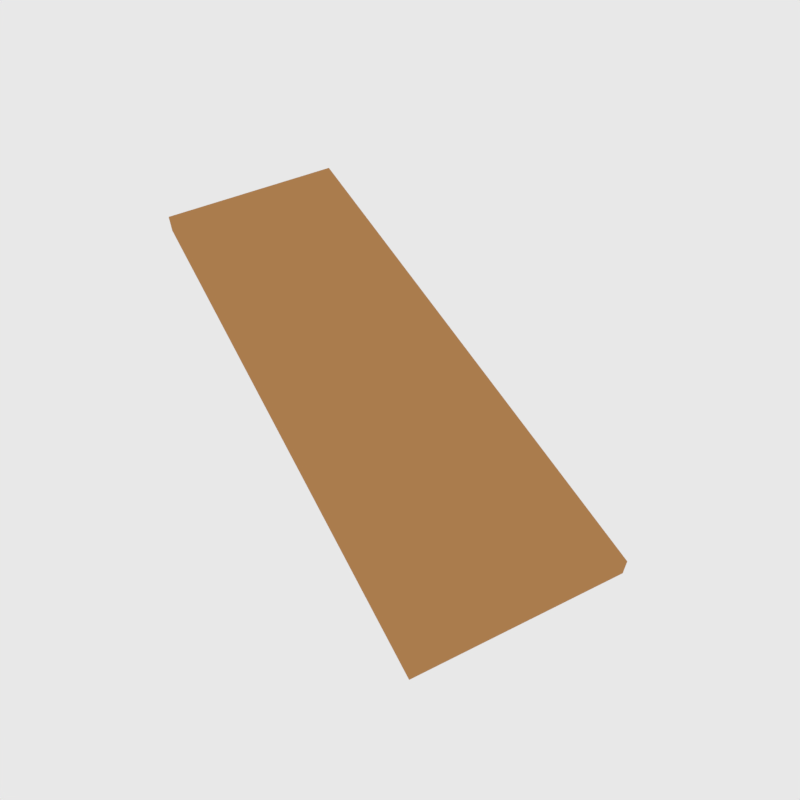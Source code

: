 # Source: Track.blend  (saved by Blender 5.1.30; exported with 4.5.12 LTS)
import bpy
from mathutils import Matrix  # noqa: F401  (used for matrix-valued properties, if any)

bpy.ops.wm.read_factory_settings(use_empty=True)
scene = bpy.context.scene
scene.name = 'Scene'

# ---- collections
col_track = bpy.data.collections.new('Track'); scene.collection.children.link(col_track)

# ---- materials (node trees are filled in below, after node groups)
mat_material_008 = bpy.data.materials.new('Material.008')
mat_material_008.alpha_threshold = 0.0
mat_material_008.use_backface_culling_lightprobe_volume = False
mat_material_008.use_transparent_shadow = False
mat_material_008.diffuse_color = (0.4969, 0.2503, 0.09275, 1.0)
mat_material_008.roughness = 0.5

# ---- material node trees
mat_material_008.use_nodes = True; mat_material_008.node_tree.nodes.clear()
_N = mat_material_008.node_tree.nodes; _L = mat_material_008.node_tree.links
n0 = _N.new('NodeFrame'); n0.name = 'Frame'; n0.location = (0, 0)
n0.label = 'Versioning: Use Nodes was removed'
n0.width = 150
n1 = _N.new('ShaderNodeOutputMaterial'); n1.name = 'Material Output'; n1.location = (480, 0)
n1.target = 'EEVEE'
n2 = _N.new('ShaderNodeBsdfPrincipled'); n2.name = 'Principled BSDF'; n2.location = (0, 0)
n2.subsurface_method = 'BURLEY'
n2.inputs[0].default_value = (0.4969, 0.2503, 0.09275, 1.0)
n3 = _N.new('ShaderNodeOutputMaterial'); n3.name = 'Material Output.001'; n3.location = (450, 0)
n3.target = 'CYCLES'
n4 = _N.new('ShaderNodeBsdfDiffuse'); n4.name = 'Diffuse BSDF'; n4.location = (0, 0)
n4.inputs[0].default_value = (0.4969, 0.2503, 0.09275, 1.0)
n1.parent = n0
n2.parent = n0
n3.parent = n0
n4.parent = n0
_L.new(n2.outputs[0], n1.inputs[0])
_L.new(n4.outputs[0], n3.inputs[0])
n1.is_active_output = True

# ---- world
world_world = bpy.data.worlds.new('World'); scene.world = world_world
world_world.use_nodes = True; world_world.node_tree.nodes.clear()
_N = world_world.node_tree.nodes; _L = world_world.node_tree.links
n0 = _N.new('ShaderNodeOutputWorld'); n0.name = 'World Output'; n0.location = (280, 0)
n1 = _N.new('ShaderNodeBackground'); n1.name = 'Background'; n1.location = (0, 0)
n1.inputs[0].default_value = (0.8088, 0.8088, 0.8088, 1.0)
n2 = _N.new('NodeFrame'); n2.name = 'Frame'; n2.location = (0, 0)
n2.label = 'Versioning: Use Nodes was removed'
n2.width = 150
n0.parent = n2
n1.parent = n2
_L.new(n1.outputs[0], n0.inputs[0])
n0.is_active_output = True
world_world.color = (0.05088, 0.05088, 0.05088)
world_world.use_sun_shadow = False
world_world.sun_shadow_jitter_overblur = 0.0
world_world.cycles.sampling_method = 'MANUAL'

# ---- cameras
cam_camera = bpy.data.cameras.new('Camera')
cam_camera.clip_end = 100.0
cam_camera.lens = 35.0
cam_camera.sensor_width = 32.0
cam_camera.sensor_height = 18.0
cam_camera.ortho_scale = 7.314
cam_camera.dof.focus_distance = 0.0
cam_camera.dof.aperture_fstop = 128.0

# ---- lights
light_light = bpy.data.lights.new('Light', 'POINT')
light_light.energy = 0.0
light_light.shadow_soft_size = 0.1

# ---- meshes
me_cube_029 = bpy.data.meshes.new('Cube.029')
me_cube_029.from_pydata([(-1.0, -1.0, -1.0), (-1.0, -1.0, 1.0), (-1.0, 1.0, -1.0), (-1.0, 1.0, 1.0), (1.0, -1.0, -1.0), (1.0, -1.0, 1.0), (1.0, 1.0, -1.0), (1.0, 1.0, 1.0)], [], [(1, 3, 2, 0), (3, 7, 6, 2), (7, 5, 4, 6), (5, 1, 0, 4), (0, 2, 6, 4), (5, 7, 3, 1)])
me_cube_029.materials.append(mat_material_008)
me_cube_029.use_remesh_preserve_volume = False
me_cube_029.use_remesh_preserve_attributes = False
me_cube_029.use_mirror_vertex_groups = False
me_cube_029.update()

# ---- objects
ob_cube_021 = bpy.data.objects.new('Cube.021', me_cube_029)
ob_camera = bpy.data.objects.new('Camera', cam_camera)
ob_light = bpy.data.objects.new('Light', light_light)

# ---- transforms, parenting, visibility, modifiers, constraints
ob_cube_021.location = (-2.0, 0.5, 0.0)
ob_cube_021.scale = (3.0, 1.0, 0.1)
ob_cube_021.lineart.crease_threshold = 0.0
ob_camera.location = (3.329, -1.685, 6.46)
ob_camera.rotation_euler = (0.6887, 0.009968, 1.102)
ob_camera.scale = (1.0, 1.0, 1.0)
ob_camera.lock_rotations_4d = False
ob_camera.empty_display_type = 'ARROWS'
ob_camera.color = (0.0, 0.0, 0.0, 0.0)
ob_camera.display_type = 'WIRE'
ob_camera.lineart.crease_threshold = 0.0
ob_light.location = (4.076, 1.005, 5.904)
ob_light.rotation_euler = (0.6503, 0.05522, 1.866)
ob_light.lock_rotations_4d = False
ob_light.empty_display_type = 'ARROWS'
ob_light.color = (0.0, 0.0, 0.0, 0.0)
ob_light.lineart.crease_threshold = 0.0

# ---- collection membership
col_track.objects.link(ob_cube_021)
col_track.objects.link(ob_camera)
col_track.objects.link(ob_light)

# ---- scene / render settings (as saved in the file)
scene.camera = ob_camera
scene.frame_start = 1; scene.frame_end = 250; scene.frame_set(1)
scene.render.engine = 'CYCLES'
scene.render.resolution_x = 64
scene.render.resolution_y = 64
scene.render.dither_intensity = 0.0
scene.render.film_transparent = True
scene.render.bake_type = 'DISPLACEMENT'
scene.render.bake_bias = 0.0
scene.render.bake_samples = 0
scene.cycles.use_denoising = False
scene.cycles.samples = 512
scene.cycles.sampling_pattern = 'TABULATED_SOBOL'
scene.cycles.light_sampling_threshold = 0.0
scene.cycles.use_adaptive_sampling = False
scene.cycles.use_light_tree = False
scene.cycles.blur_glossy = 0.0
scene.cycles.sample_clamp_indirect = 0.0
scene.view_settings.view_transform = 'Standard'
bpy.context.view_layer.update()
